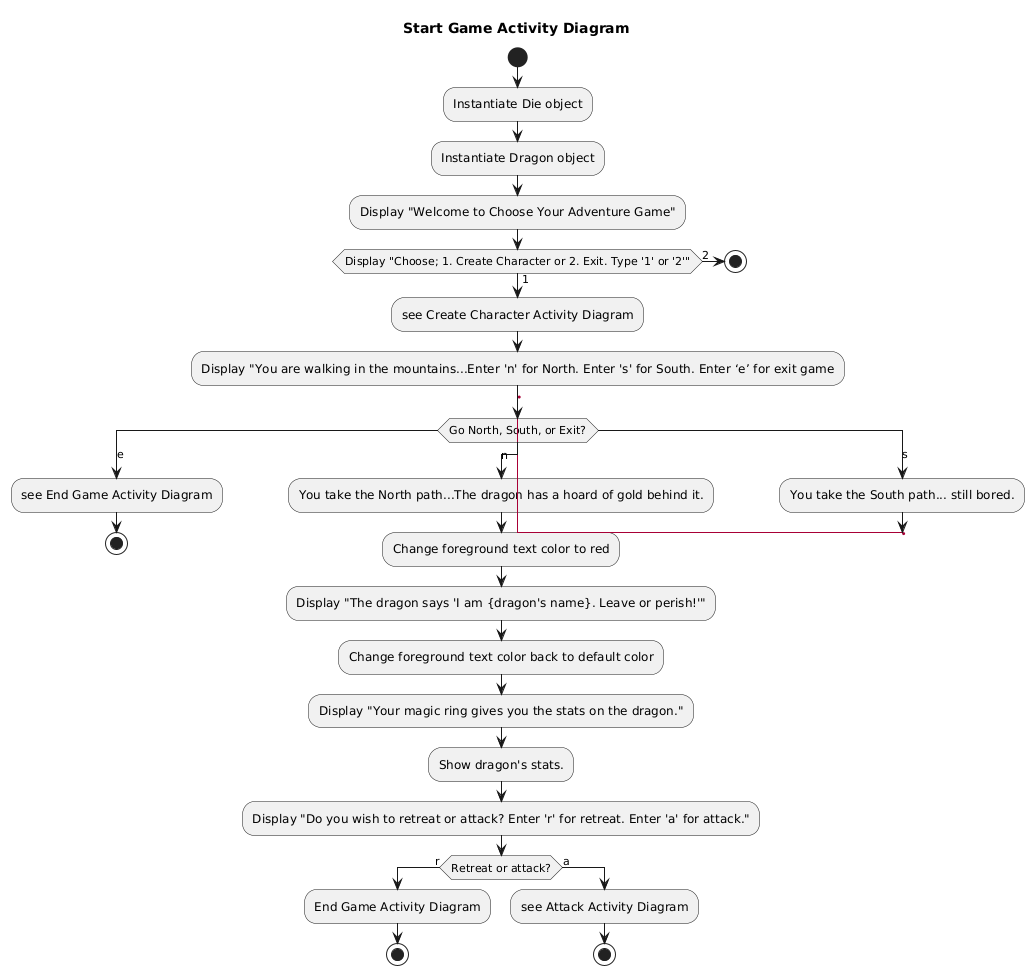

The diagram above was rendered by PlantUML. Its source (embedded in the PNG):
@startuml
title Start Game Activity Diagram
start

:Instantiate Die object;
:Instantiate Dragon object;
:Display "Welcome to Choose Your Adventure Game";

if (Display "Choose; 1. Create Character or 2. Exit. Type '1' or '2'") then (1)
  :see Create Character Activity Diagram;
  :Display "You are walking in the mountains...Enter 'n' for North. Enter 's' for South. Enter ‘e’ for exit game;
  label DisplayAdventureMenu

  switch(Go North, South, or Exit?) 
  case (e)
    :see End Game Activity Diagram;
    stop
  case (n)
    :You take the North path...The dragon has a hoard of gold behind it.;
    :Change foreground text color to red;
    :Display "The dragon says 'I am {dragon's name}. Leave or perish!'";
    :Change foreground text color back to default color;
    :Display "Your magic ring gives you the stats on the dragon.";
    :Show dragon's stats.;
    :Display "Do you wish to retreat or attack? Enter 'r' for retreat. Enter 'a' for attack.";

      if (Retreat or attack?) then (r)
        :End Game Activity Diagram;
        stop
      else (a)
        :see Attack Activity Diagram;
        stop
      endif
  case (s)
    :You take the South path... still bored.;
    goto DisplayAdventureMenu
  endswitch

else (2)
  stop
endif
@enduml